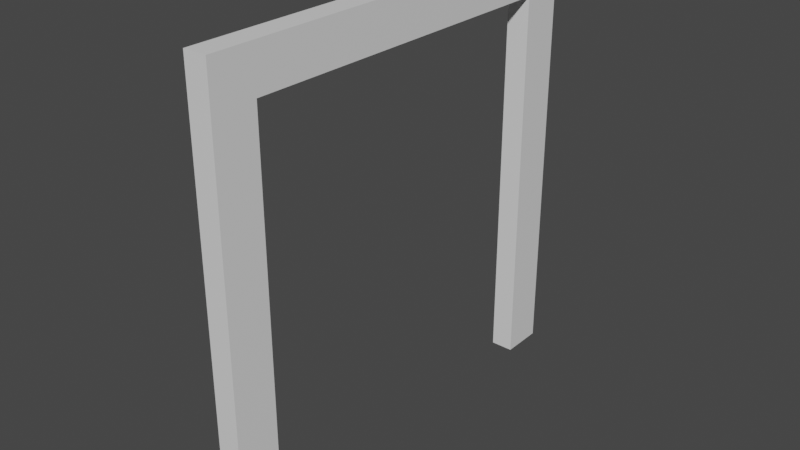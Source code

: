 # Source: Wall_wHole.blend  (saved by Blender 2.81.16; exported with 4.5.12 LTS)
import bpy
from mathutils import Matrix  # noqa: F401  (used for matrix-valued properties, if any)

bpy.ops.wm.read_factory_settings(use_empty=True)
scene = bpy.context.scene
scene.name = 'Scene'

# ---- collections
col_collection = bpy.data.collections.new('Collection'); scene.collection.children.link(col_collection)

# ---- materials (node trees are filled in below, after node groups)
mat_wall = bpy.data.materials.new('Wall')
mat_wall.use_transparent_shadow = False

# ---- material node trees
mat_wall.use_nodes = True; mat_wall.node_tree.nodes.clear()
_N = mat_wall.node_tree.nodes; _L = mat_wall.node_tree.links
n0 = _N.new('ShaderNodeOutputMaterial'); n0.name = 'Material Output'; n0.location = (300, 300)
n1 = _N.new('ShaderNodeBsdfPrincipled'); n1.name = 'Principled BSDF'; n1.location = (10, 300)
n1.distribution = 'GGX'
n1.subsurface_method = 'BURLEY'
n1.inputs[3].default_value = 1.45
n1.inputs[27].default_value = (0.0, 0.0, 0.0, 1.0)
n1.inputs[28].default_value = 1.0
_L.new(n1.outputs[0], n0.inputs[0])
n0.is_active_output = True

# ---- world
world_world = bpy.data.worlds.new('World'); scene.world = world_world
world_world.use_nodes = True; world_world.node_tree.nodes.clear()
_N = world_world.node_tree.nodes; _L = world_world.node_tree.links
n0 = _N.new('ShaderNodeOutputWorld'); n0.name = 'World Output'; n0.location = (300, 300)
n1 = _N.new('ShaderNodeBackground'); n1.name = 'Background'; n1.location = (10, 300)
n1.inputs[0].default_value = (0.05088, 0.05088, 0.05088, 1.0)
_L.new(n1.outputs[0], n0.inputs[0])
n0.is_active_output = True
world_world.color = (0.05088, 0.05088, 0.05088)
world_world.use_sun_shadow = False
world_world.sun_shadow_jitter_overblur = 0.0

# ---- meshes
me_cube_001 = bpy.data.meshes.new('Cube.001')
me_cube_001.from_pydata([(-0.133, -1.0, 0.0), (-0.133, -1.0, 2.0), (-0.133, 1.0, 0.0), (-0.133, 1.0, 2.0), (0.133, -1.0, 0.0), (0.133, -1.0, 2.0), (0.133, 1.0, 0.0), (0.133, 1.0, 2.0), (-0.133, -0.8, 0.0), (-0.133, -0.8, 2.0), (0.133, -0.8, 0.0), (0.133, -0.8, 2.0), (-0.133, 0.8, 2.0), (0.133, 0.8, 0.0), (-0.133, 0.8, 0.0), (0.133, 0.8, 2.0), (-0.133, -1.0, 1.8), (-0.133, 1.0, 1.8), (0.133, 1.0, 1.8), (0.133, -1.0, 1.8), (0.133, -0.8, 1.8), (-0.133, -0.8, 1.8), (0.133, 0.8, 1.8), (-0.133, 0.8, 1.8)], [], [(23, 12, 3, 17), (17, 3, 7, 18), (20, 11, 5, 19), (19, 5, 1, 16), (8, 10, 4, 0), (11, 9, 1, 5), (15, 12, 9, 11), (22, 15, 11, 20), (16, 1, 9, 21), (18, 7, 15, 22), (2, 6, 13, 14), (7, 3, 12, 15), (21, 9, 12, 23), (6, 18, 22, 13), (0, 16, 21, 8), (4, 19, 16, 0), (10, 20, 19, 4), (2, 17, 18, 6), (14, 23, 17, 2), (8, 21, 20, 10), (21, 23, 22, 20), (23, 14, 13, 22)])
_uv = me_cube_001.uv_layers.new(name='UVMap')
_uv.uv.foreach_set('vector', [0.05, 0.05, 0.0, 0.05, 0.0, 4.47e-08, 0.05, 4.47e-08, 0.0665, 0.55, 0.0665, 0.5, 0.133, 0.5, 0.133, 0.55, 0.95, 0.05, 0.95, 0.0, 1.0, 0.0, 1.0, 0.05, 3.725e-09, 0.55, 0.0, 0.5, 0.0665, 0.5, 0.0665, 0.55, 0.499, 0.5, 0.499, 0.5665, 0.449, 0.5665, 0.449, 0.5, 0.1995, 0.55, 0.133, 0.55, 0.133, 0.5, 0.1995, 0.5, 0.1995, 0.95, 0.133, 0.95, 0.133, 0.55, 0.1995, 0.55, 0.55, 0.05, 0.55, 0.0, 0.95, 0.0, 0.95, 0.05, 0.05, 0.5, 0.0, 0.5, 0.0, 0.45, 0.05, 0.45, 0.5, 0.05, 0.5, 0.0, 0.55, 0.0, 0.55, 0.05, 0.449, 0.5, 0.449, 0.5665, 0.399, 0.5665, 0.399, 0.5, 0.1995, 1.0, 0.133, 1.0, 0.133, 0.95, 0.1995, 0.95, 0.05, 0.45, 0.0, 0.45, 0.0, 0.05, 0.05, 0.05, 0.5, 0.5, 0.5, 0.05, 0.55, 0.05, 0.55, 0.5, 0.5, 0.5, 0.05, 0.5, 0.05, 0.45, 0.5, 0.45, 4.47e-08, 1.0, 3.725e-09, 0.55, 0.0665, 0.55, 0.0665, 1.0, 0.95, 0.5, 0.95, 0.05, 1.0, 0.05, 1.0, 0.5, 0.0665, 1.0, 0.0665, 0.55, 0.133, 0.55, 0.133, 1.0, 0.5, 0.05, 0.05, 0.05, 0.05, 4.47e-08, 0.5, 0.0, 0.266, 0.95, 0.266, 0.5, 0.3325, 0.5, 0.3325, 0.95, 0.3325, 0.9, 0.3325, 0.5, 0.399, 0.5, 0.399, 0.9, 0.266, 0.5, 0.266, 0.95, 0.1995, 0.95, 0.1995, 0.5])
me_cube_001.materials.append(mat_wall)
me_cube_001.use_remesh_fix_poles = True
me_cube_001.use_remesh_preserve_attributes = False
me_cube_001.use_mirror_vertex_groups = False
me_cube_001.update()

# ---- objects
ob_wall = bpy.data.objects.new('Wall', me_cube_001)

# ---- transforms, parenting, visibility, modifiers, constraints
ob_wall.location = (0.0, 0.0, 0.0)
ob_wall.scale = (1.0, 2.5, 2.5)
ob_wall.lineart.crease_threshold = 0.0

# ---- collection membership
col_collection.objects.link(ob_wall)

# ---- scene / render settings (as saved in the file)
scene.frame_start = 1; scene.frame_end = 250; scene.frame_set(1)
scene.render.engine = 'BLENDER_EEVEE_NEXT'
scene.cycles.use_denoising = False
scene.cycles.samples = 128
scene.cycles.sampling_pattern = 'TABULATED_SOBOL'
scene.cycles.use_adaptive_sampling = False
scene.cycles.use_light_tree = False
scene.view_settings.view_transform = 'Filmic'
bpy.context.view_layer.update()

# ---- added for rendering (the .blend has no active camera and no usable light): camera, sun
cam_auto = bpy.data.cameras.new('AutoCamera')
cam_auto.lens = 50.0
cam_auto.sensor_width = 36.0
cam_auto.clip_end = 1000.0
ob_auto_camera = bpy.data.objects.new('AutoCamera', cam_auto)
scene.collection.objects.link(ob_auto_camera)
ob_auto_camera.location = (6.54695, -7.85634, 7.73756)
ob_auto_camera.rotation_euler = (1.09748, -7.21219e-08, 0.694738)
scene.camera = ob_auto_camera
light_auto_sun = bpy.data.lights.new('AutoSun', 'SUN')
light_auto_sun.energy = 3.0
light_auto_sun.angle = 0.0523599
ob_auto_sun = bpy.data.objects.new('AutoSun', light_auto_sun)
scene.collection.objects.link(ob_auto_sun)
ob_auto_sun.rotation_euler = (0.872665, 0.174533, 0.523599)
bpy.context.view_layer.update()
